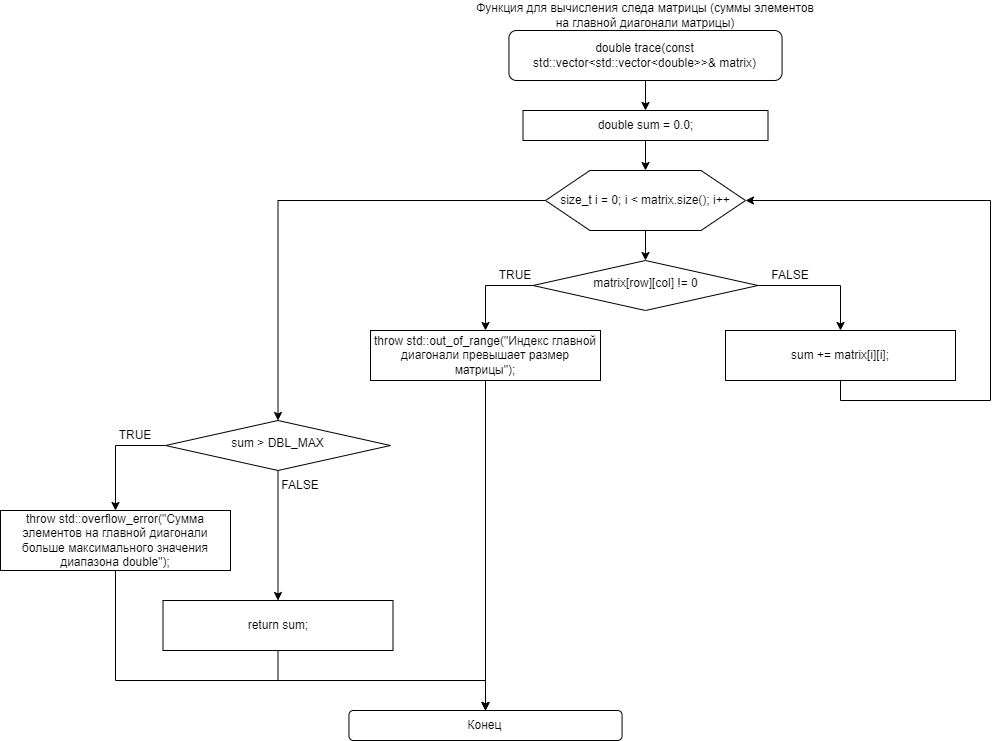

The diagram above was exported from draw.io. Its source (the exported page's mxGraphModel, read from the mxfile embedded in the PNG):
<mxGraphModel dx="2069" dy="543" grid="1" gridSize="10" guides="1" tooltips="1" connect="1" arrows="1" fold="1" page="1" pageScale="1" pageWidth="827" pageHeight="1169" math="0" shadow="0">
  <root>
    <mxCell id="0" />
    <mxCell id="1" parent="0" />
    <mxCell id="oJWH5I6K0qyOkr_bexRJ-9" style="edgeStyle=orthogonalEdgeStyle;rounded=0;orthogonalLoop=1;jettySize=auto;html=1;exitX=0.5;exitY=1;exitDx=0;exitDy=0;entryX=0.5;entryY=0;entryDx=0;entryDy=0;" parent="1" source="oJWH5I6K0qyOkr_bexRJ-1" target="oJWH5I6K0qyOkr_bexRJ-3" edge="1">
      <mxGeometry relative="1" as="geometry" />
    </mxCell>
    <mxCell id="oJWH5I6K0qyOkr_bexRJ-1" value="double trace(const std::vector&amp;lt;std::vector&amp;lt;double&amp;gt;&amp;gt;&amp;amp; matrix)" style="rounded=1;whiteSpace=wrap;html=1;fontSize=12;glass=0;strokeWidth=1;shadow=0;" parent="1" vertex="1">
      <mxGeometry x="118.44" y="30" width="273.12" height="50" as="geometry" />
    </mxCell>
    <mxCell id="oJWH5I6K0qyOkr_bexRJ-2" value="Функция для вычисления следа матрицы (суммы элементов на главной диагонали матрицы)" style="text;html=1;align=center;verticalAlign=middle;whiteSpace=wrap;rounded=0;" parent="1" vertex="1">
      <mxGeometry x="80" width="350" height="30" as="geometry" />
    </mxCell>
    <mxCell id="oJWH5I6K0qyOkr_bexRJ-10" style="edgeStyle=orthogonalEdgeStyle;rounded=0;orthogonalLoop=1;jettySize=auto;html=1;exitX=0.5;exitY=1;exitDx=0;exitDy=0;entryX=0.5;entryY=0;entryDx=0;entryDy=0;" parent="1" source="oJWH5I6K0qyOkr_bexRJ-3" target="oJWH5I6K0qyOkr_bexRJ-5" edge="1">
      <mxGeometry relative="1" as="geometry" />
    </mxCell>
    <mxCell id="oJWH5I6K0qyOkr_bexRJ-3" value="double sum = 0.0;" style="rounded=0;whiteSpace=wrap;html=1;" parent="1" vertex="1">
      <mxGeometry x="132.5" y="110" width="245" height="30" as="geometry" />
    </mxCell>
    <mxCell id="oJWH5I6K0qyOkr_bexRJ-13" style="edgeStyle=orthogonalEdgeStyle;rounded=0;orthogonalLoop=1;jettySize=auto;html=1;exitX=0;exitY=0.5;exitDx=0;exitDy=0;entryX=0.5;entryY=0;entryDx=0;entryDy=0;" parent="1" source="oJWH5I6K0qyOkr_bexRJ-4" target="oJWH5I6K0qyOkr_bexRJ-12" edge="1">
      <mxGeometry relative="1" as="geometry" />
    </mxCell>
    <mxCell id="oJWH5I6K0qyOkr_bexRJ-15" style="edgeStyle=orthogonalEdgeStyle;rounded=0;orthogonalLoop=1;jettySize=auto;html=1;exitX=1;exitY=0.5;exitDx=0;exitDy=0;entryX=0.5;entryY=0;entryDx=0;entryDy=0;" parent="1" source="oJWH5I6K0qyOkr_bexRJ-4" target="oJWH5I6K0qyOkr_bexRJ-14" edge="1">
      <mxGeometry relative="1" as="geometry" />
    </mxCell>
    <mxCell id="oJWH5I6K0qyOkr_bexRJ-4" value="matrix[row][col] != 0" style="rhombus;whiteSpace=wrap;html=1;shadow=0;fontFamily=Helvetica;fontSize=12;align=center;strokeWidth=1;spacing=6;spacingTop=-4;" parent="1" vertex="1">
      <mxGeometry x="142.5" y="260" width="225" height="50" as="geometry" />
    </mxCell>
    <mxCell id="oJWH5I6K0qyOkr_bexRJ-11" style="edgeStyle=orthogonalEdgeStyle;rounded=0;orthogonalLoop=1;jettySize=auto;html=1;exitX=0.5;exitY=1;exitDx=0;exitDy=0;entryX=0.5;entryY=0;entryDx=0;entryDy=0;" parent="1" source="oJWH5I6K0qyOkr_bexRJ-5" target="oJWH5I6K0qyOkr_bexRJ-4" edge="1">
      <mxGeometry relative="1" as="geometry" />
    </mxCell>
    <mxCell id="oJWH5I6K0qyOkr_bexRJ-17" style="edgeStyle=orthogonalEdgeStyle;rounded=0;orthogonalLoop=1;jettySize=auto;html=1;exitX=0;exitY=0.5;exitDx=0;exitDy=0;entryX=0.5;entryY=0;entryDx=0;entryDy=0;" parent="1" source="oJWH5I6K0qyOkr_bexRJ-5" target="oJWH5I6K0qyOkr_bexRJ-18" edge="1">
      <mxGeometry relative="1" as="geometry">
        <mxPoint x="-119.99999999999977" y="550" as="targetPoint" />
      </mxGeometry>
    </mxCell>
    <mxCell id="oJWH5I6K0qyOkr_bexRJ-5" value="" style="verticalLabelPosition=bottom;verticalAlign=top;html=1;shape=hexagon;perimeter=hexagonPerimeter2;arcSize=6;size=0.2222222222222222;" parent="1" vertex="1">
      <mxGeometry x="155" y="170" width="200" height="60" as="geometry" />
    </mxCell>
    <mxCell id="oJWH5I6K0qyOkr_bexRJ-6" value="&lt;span style=&quot;text-wrap: nowrap;&quot;&gt;size_t i = 0; i &amp;lt; matrix.size(); i++&lt;/span&gt;" style="text;html=1;align=center;verticalAlign=middle;whiteSpace=wrap;rounded=0;" parent="1" vertex="1">
      <mxGeometry x="175" y="185" width="160" height="30" as="geometry" />
    </mxCell>
    <mxCell id="oJWH5I6K0qyOkr_bexRJ-7" value="TRUE" style="text;html=1;align=center;verticalAlign=middle;whiteSpace=wrap;rounded=0;" parent="1" vertex="1">
      <mxGeometry x="95" y="260" width="60" height="30" as="geometry" />
    </mxCell>
    <mxCell id="oJWH5I6K0qyOkr_bexRJ-8" value="FALSE" style="text;html=1;align=center;verticalAlign=middle;whiteSpace=wrap;rounded=0;" parent="1" vertex="1">
      <mxGeometry x="370" y="260" width="60" height="30" as="geometry" />
    </mxCell>
    <mxCell id="oJWH5I6K0qyOkr_bexRJ-26" style="edgeStyle=orthogonalEdgeStyle;rounded=0;orthogonalLoop=1;jettySize=auto;html=1;exitX=0.5;exitY=1;exitDx=0;exitDy=0;entryX=0.5;entryY=0;entryDx=0;entryDy=0;" parent="1" source="oJWH5I6K0qyOkr_bexRJ-12" target="oJWH5I6K0qyOkr_bexRJ-23" edge="1">
      <mxGeometry relative="1" as="geometry" />
    </mxCell>
    <mxCell id="oJWH5I6K0qyOkr_bexRJ-12" value="throw std::out_of_range(&quot;Индекс главной диагонали превышает размер матрицы&quot;);" style="rounded=0;whiteSpace=wrap;html=1;" parent="1" vertex="1">
      <mxGeometry x="-20" y="330" width="230" height="50" as="geometry" />
    </mxCell>
    <mxCell id="oJWH5I6K0qyOkr_bexRJ-16" style="edgeStyle=orthogonalEdgeStyle;rounded=0;orthogonalLoop=1;jettySize=auto;html=1;exitX=0.5;exitY=1;exitDx=0;exitDy=0;entryX=1;entryY=0.5;entryDx=0;entryDy=0;" parent="1" source="oJWH5I6K0qyOkr_bexRJ-14" target="oJWH5I6K0qyOkr_bexRJ-5" edge="1">
      <mxGeometry relative="1" as="geometry">
        <Array as="points">
          <mxPoint x="450" y="400" />
          <mxPoint x="600" y="400" />
          <mxPoint x="600" y="200" />
        </Array>
      </mxGeometry>
    </mxCell>
    <mxCell id="oJWH5I6K0qyOkr_bexRJ-14" value="sum += matrix[i][i];" style="rounded=0;whiteSpace=wrap;html=1;" parent="1" vertex="1">
      <mxGeometry x="335" y="330" width="230" height="50" as="geometry" />
    </mxCell>
    <mxCell id="oJWH5I6K0qyOkr_bexRJ-20" style="edgeStyle=orthogonalEdgeStyle;rounded=0;orthogonalLoop=1;jettySize=auto;html=1;exitX=0;exitY=0.5;exitDx=0;exitDy=0;entryX=0.5;entryY=0;entryDx=0;entryDy=0;" parent="1" source="oJWH5I6K0qyOkr_bexRJ-18" target="oJWH5I6K0qyOkr_bexRJ-19" edge="1">
      <mxGeometry relative="1" as="geometry" />
    </mxCell>
    <mxCell id="oJWH5I6K0qyOkr_bexRJ-22" style="edgeStyle=orthogonalEdgeStyle;rounded=0;orthogonalLoop=1;jettySize=auto;html=1;exitX=0.5;exitY=1;exitDx=0;exitDy=0;entryX=0.5;entryY=0;entryDx=0;entryDy=0;" parent="1" source="oJWH5I6K0qyOkr_bexRJ-18" target="oJWH5I6K0qyOkr_bexRJ-21" edge="1">
      <mxGeometry relative="1" as="geometry" />
    </mxCell>
    <mxCell id="oJWH5I6K0qyOkr_bexRJ-18" value="sum &amp;gt; DBL_MAX" style="rhombus;whiteSpace=wrap;html=1;shadow=0;fontFamily=Helvetica;fontSize=12;align=center;strokeWidth=1;spacing=6;spacingTop=-4;" parent="1" vertex="1">
      <mxGeometry x="-225" y="420" width="225" height="50" as="geometry" />
    </mxCell>
    <mxCell id="oJWH5I6K0qyOkr_bexRJ-24" style="edgeStyle=orthogonalEdgeStyle;rounded=0;orthogonalLoop=1;jettySize=auto;html=1;exitX=0.5;exitY=1;exitDx=0;exitDy=0;entryX=0.5;entryY=0;entryDx=0;entryDy=0;" parent="1" source="oJWH5I6K0qyOkr_bexRJ-19" target="oJWH5I6K0qyOkr_bexRJ-23" edge="1">
      <mxGeometry relative="1" as="geometry">
        <Array as="points">
          <mxPoint x="-275" y="680" />
          <mxPoint x="95" y="680" />
        </Array>
      </mxGeometry>
    </mxCell>
    <mxCell id="oJWH5I6K0qyOkr_bexRJ-19" value="throw std::overflow_error(&quot;Сумма элементов на главной диагонали больше максимального значения диапазона double&quot;);" style="rounded=0;whiteSpace=wrap;html=1;" parent="1" vertex="1">
      <mxGeometry x="-390" y="510" width="230" height="60" as="geometry" />
    </mxCell>
    <mxCell id="oJWH5I6K0qyOkr_bexRJ-25" style="edgeStyle=orthogonalEdgeStyle;rounded=0;orthogonalLoop=1;jettySize=auto;html=1;exitX=0.5;exitY=1;exitDx=0;exitDy=0;entryX=0.5;entryY=0;entryDx=0;entryDy=0;" parent="1" source="oJWH5I6K0qyOkr_bexRJ-21" target="oJWH5I6K0qyOkr_bexRJ-23" edge="1">
      <mxGeometry relative="1" as="geometry" />
    </mxCell>
    <mxCell id="oJWH5I6K0qyOkr_bexRJ-21" value="return sum;" style="rounded=0;whiteSpace=wrap;html=1;" parent="1" vertex="1">
      <mxGeometry x="-227.5" y="600" width="230" height="50" as="geometry" />
    </mxCell>
    <mxCell id="oJWH5I6K0qyOkr_bexRJ-23" value="Конец" style="rounded=1;whiteSpace=wrap;html=1;fontSize=12;glass=0;strokeWidth=1;shadow=0;" parent="1" vertex="1">
      <mxGeometry x="-41.56" y="710" width="273.12" height="30" as="geometry" />
    </mxCell>
    <mxCell id="oJWH5I6K0qyOkr_bexRJ-27" value="FALSE" style="text;html=1;align=center;verticalAlign=middle;whiteSpace=wrap;rounded=0;" parent="1" vertex="1">
      <mxGeometry x="-120" y="470" width="60" height="30" as="geometry" />
    </mxCell>
    <mxCell id="oJWH5I6K0qyOkr_bexRJ-28" value="TRUE" style="text;html=1;align=center;verticalAlign=middle;whiteSpace=wrap;rounded=0;" parent="1" vertex="1">
      <mxGeometry x="-285" y="420" width="60" height="30" as="geometry" />
    </mxCell>
  </root>
</mxGraphModel>